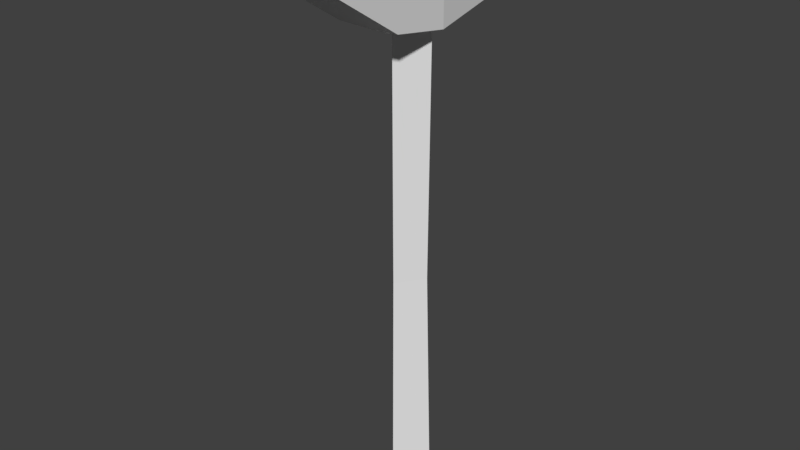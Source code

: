 # Source: hammer-iron.blend  (saved by Blender 2.79.0; exported with 4.5.12 LTS)
import bpy
from mathutils import Matrix  # noqa: F401  (used for matrix-valued properties, if any)

bpy.ops.wm.read_factory_settings(use_empty=True)
scene = bpy.context.scene
scene.name = 'Scene'

# ---- collections
col_collection_1 = bpy.data.collections.new('Collection 1'); scene.collection.children.link(col_collection_1)

# ---- materials (node trees are filled in below, after node groups)
mat_none = bpy.data.materials.new('None')
mat_none.alpha_threshold = 0.0
mat_none.use_transparent_shadow = False
mat_none.specular_color = (0.8, 0.8, 0.8)
mat_none.roughness = 0.5
mat_none.specular_intensity = 1.0

# ---- material node trees

# ---- world
world_world = bpy.data.worlds.new('World'); scene.world = world_world
world_world.color = (0.05088, 0.05088, 0.05088)
world_world.use_sun_shadow = False
world_world.sun_shadow_jitter_overblur = 0.0
world_world.cycles.sampling_method = 'MANUAL'

# ---- meshes
me_cube_cube_001 = bpy.data.meshes.new('Cube_Cube.001')
me_cube_cube_001.from_pydata([(0.02472, 0.4169, -0.05726), (-0.02472, 0.4169, -0.05726), (0.01944, 0.3843, -0.05726), (0.01812, 0.0, -0.0001474), (0.01421, 0.1841, 0.001201), (0.02472, 0.3754, 0.000646), (0.0, 0.0, -0.02239), (0.0, 0.1841, -0.01742), (0.01944, 0.4496, -0.05726), (-0.01944, 0.4496, -0.05726), (2.517e-19, 0.3792, -0.06474), (0.0, 0.1841, 0.02297), (0.0, 0.0, 0.02422), (0.02472, 0.4169, 0.1005), (-0.02472, 0.4169, 0.1005), (-0.02472, 0.383, 0.04714), (-0.02472, 0.4508, 0.04714), (0.02472, 0.4508, 0.04714), (5.225e-18, 0.4546, -0.06474), (-0.01812, 0.0, -0.0001474), (-0.01421, 0.1841, 0.001201), (2.739e-18, 0.4169, -0.06961), (-0.01944, 0.3843, -0.05726), (0.02472, 0.4584, 0.000646), (-0.02472, 0.3754, 0.000646), (5.477e-18, 0.4584, -0.02462), (0.0, 0.3754, 0.03151), (5.477e-18, 0.4584, 0.03151), (-0.02472, 0.4584, 0.000646), (-0.02472, 0.4169, 0.000646), (0.0, 0.3754, -0.02462), (0.02472, 0.383, 0.04714), (0.02472, 0.4169, 0.000646), (0.01551, 0.3755, 0.000869), (0.0, 0.3755, 0.02345), (0.0, 0.3755, -0.01772), (-0.01551, 0.3755, 0.000869)], [], [(30, 24, 22, 10), (21, 1, 9, 18), (11, 12, 3, 4), (12, 19, 6, 3), (29, 28, 9, 1), (36, 24, 30, 35), (0, 21, 18, 8), (2, 10, 21, 0), (24, 29, 1, 22), (28, 25, 18, 9), (10, 22, 1, 21), (35, 33, 4, 7), (6, 19, 20, 7), (4, 3, 6, 7), (29, 24, 15, 14), (19, 12, 11, 20), (33, 34, 11, 4), (25, 23, 8, 18), (28, 29, 14, 16), (28, 27, 23, 25), (5, 30, 10, 2), (32, 23, 17, 13), (23, 32, 0, 8), (16, 14, 13, 17), (5, 32, 13, 31), (32, 5, 2, 0), (34, 26, 24, 36), (11, 34, 36, 20), (5, 26, 34, 33), (30, 5, 33, 35), (20, 36, 35, 7), (23, 27, 28, 16, 17), (31, 13, 14, 15), (24, 26, 5, 31, 15)])
_uv = me_cube_cube_001.uv_layers.new(name='UVMap')
_uv.uv.foreach_set('vector', [0.092, 0.9687, 0.092, 0.9687, 0.092, 0.9687, 0.092, 0.9687, 0.2168, 0.9661, 0.2168, 0.9661, 0.2168, 0.9661, 0.2168, 0.9661, 0.03617, 0.655, 0.03617, 0.655, 0.03617, 0.655, 0.03617, 0.655, 0.03617, 0.655, 0.03617, 0.655, 0.03617, 0.655, 0.03617, 0.655, 0.092, 0.9687, 0.092, 0.9687, 0.092, 0.9687, 0.092, 0.9687, 0.03114, 0.9648, 0.03114, 0.9648, 0.03114, 0.9648, 0.03114, 0.9648, 0.2168, 0.9661, 0.2168, 0.9661, 0.2168, 0.9661, 0.2168, 0.9661, 0.2168, 0.9661, 0.2168, 0.9661, 0.2168, 0.9661, 0.2168, 0.9661, 0.092, 0.9687, 0.092, 0.9687, 0.092, 0.9687, 0.092, 0.9687, 0.092, 0.9687, 0.092, 0.9687, 0.092, 0.9687, 0.092, 0.9687, 0.2168, 0.9661, 0.2168, 0.9661, 0.2168, 0.9661, 0.2168, 0.9661, 0.03617, 0.655, 0.03617, 0.655, 0.03617, 0.655, 0.03617, 0.655, 0.03617, 0.655, 0.03617, 0.655, 0.03617, 0.655, 0.03617, 0.655, 0.03617, 0.655, 0.03617, 0.655, 0.03617, 0.655, 0.03617, 0.655, 0.092, 0.9687, 0.092, 0.9687, 0.092, 0.9687, 0.092, 0.9687, 0.03617, 0.655, 0.03617, 0.655, 0.03617, 0.655, 0.03617, 0.655, 0.03617, 0.655, 0.03617, 0.655, 0.03617, 0.655, 0.03617, 0.655, 0.092, 0.9687, 0.092, 0.9687, 0.092, 0.9687, 0.092, 0.9687, 0.092, 0.9687, 0.092, 0.9687, 0.092, 0.9687, 0.092, 0.9687, 0.02447, 0.6523, 0.02447, 0.6523, 0.02447, 0.6523, 0.02447, 0.6523, 0.092, 0.9687, 0.092, 0.9687, 0.092, 0.9687, 0.092, 0.9687, 0.092, 0.9687, 0.092, 0.9687, 0.092, 0.9687, 0.092, 0.9687, 0.092, 0.9687, 0.092, 0.9687, 0.092, 0.9687, 0.092, 0.9687, 0.092, 0.9687, 0.092, 0.9687, 0.092, 0.9687, 0.092, 0.9687, 0.092, 0.9687, 0.092, 0.9687, 0.092, 0.9687, 0.092, 0.9687, 0.092, 0.9687, 0.092, 0.9687, 0.092, 0.9687, 0.092, 0.9687, 0.03092, 0.9668, 0.03092, 0.9668, 0.03092, 0.9668, 0.03092, 0.9668, 0.03617, 0.655, 0.03617, 0.655, 0.03617, 0.655, 0.03617, 0.655, 0.03092, 0.9668, 0.03092, 0.9668, 0.03092, 0.9668, 0.03092, 0.9668, 0.03114, 0.9648, 0.03114, 0.9648, 0.03114, 0.9648, 0.03114, 0.9648, 0.03617, 0.655, 0.03617, 0.655, 0.03617, 0.655, 0.03617, 0.655, 0.092, 0.9687, 0.092, 0.9687, 0.092, 0.9687, 0.092, 0.9687, 0.092, 0.9687, 0.092, 0.9687, 0.092, 0.9687, 0.092, 0.9687, 0.092, 0.9687, 0.092, 0.9687, 0.092, 0.9687, 0.092, 0.9687, 0.092, 0.9687, 0.092, 0.9687])
me_cube_cube_001.materials.append(mat_none)
me_cube_cube_001.use_remesh_preserve_volume = False
me_cube_cube_001.use_remesh_preserve_attributes = False
me_cube_cube_001.use_mirror_vertex_groups = False
me_cube_cube_001.update()
me_cube_cube_001.normals_split_custom_set([tuple(v) for v in zip(*[iter([-0.2121, -0.9676, -0.1367, -0.2121, -0.9676, -0.1367, -0.2121, -0.9676, -0.1367, -0.2121, -0.9676, -0.1367, -0.4169, 0.0938, -0.9041, -0.4169, 0.0938, -0.9041, -0.4169, 0.0938, -0.9041, -0.4169, 0.0938, -0.9041, 0.8189, 0.008537, 0.5738, 0.8189, 0.008537, 0.5738, 0.8189, 0.008537, 0.5738, 0.8189, 0.008537, 0.5738, 0.0, -1.0, 0.0, 0.0, -1.0, 0.0, 0.0, -1.0, 0.0, 0.0, -1.0, 0.0, -0.9962, 0.07097, -0.05088, -0.9962, 0.07097, -0.05088, -0.9962, 0.07097, -0.05088, -0.9962, 0.07097, -0.05088, 0.008816, -0.9999, 0.008088, 0.008816, -0.9999, 0.008088, 0.008816, -0.9999, 0.008088, 0.008816, -0.9999, 0.008088, 0.4169, 0.0938, -0.9041, 0.4169, 0.0938, -0.9041, 0.4169, 0.0938, -0.9041, 0.4169, 0.0938, -0.9041, 0.4169, -0.0938, -0.9041, 0.4169, -0.0938, -0.9041, 0.4169, -0.0938, -0.9041, 0.4169, -0.0938, -0.9041, -0.9962, -0.07097, -0.05088, -0.9962, -0.07097, -0.05088, -0.9962, -0.07097, -0.05088, -0.9962, -0.07097, -0.05088, -0.2121, 0.9676, -0.1367, -0.2121, 0.9676, -0.1367, -0.2121, 0.9676, -0.1367, -0.2121, 0.9676, -0.1367, -0.4169, -0.0938, -0.9041, -0.4169, -0.0938, -0.9041, -0.4169, -0.0938, -0.9041, -0.4169, -0.0938, -0.9041, 0.7813, -0.003677, -0.6242, 0.7813, -0.003677, -0.6242, 0.7813, -0.003677, -0.6242, 0.7813, -0.003677, -0.6242, -0.7841, 0.01896, -0.6203, -0.7841, 0.01896, -0.6203, -0.7841, 0.01896, -0.6203, -0.7841, 0.01896, -0.6203, 0.7841, 0.01896, -0.6203, 0.7841, 0.01896, -0.6203, 0.7841, 0.01896, -0.6203, 0.7841, 0.01896, -0.6203, -1.0, 0.0, 0.0, -1.0, 0.0, 0.0, -1.0, 0.0, 0.0, -1.0, 0.0, 0.0, -0.8189, 0.008537, 0.5738, -0.8189, 0.008537, 0.5738, -0.8189, 0.008537, 0.5738, -0.8189, 0.008537, 0.5738, 0.8307, -0.003042, 0.5568, 0.8307, -0.003042, 0.5568, 0.8307, -0.003042, 0.5568, 0.8307, -0.003042, 0.5568, 0.2121, 0.9676, -0.1367, 0.2121, 0.9676, -0.1367, 0.2121, 0.9676, -0.1367, 0.2121, 0.9676, -0.1367, -1.0, 0.0, 0.0, -1.0, 0.0, 0.0, -1.0, 0.0, 0.0, -1.0, 0.0, 0.0, 0.0, 1.0, 0.0, 0.0, 1.0, 0.0, 0.0, 1.0, 0.0, 0.0, 1.0, 0.0, 0.2121, -0.9676, -0.1367, 0.2121, -0.9676, -0.1367, 0.2121, -0.9676, -0.1367, 0.2121, -0.9676, -0.1367, 1.0, 0.0, 0.0, 1.0, 0.0, 0.0, 1.0, 0.0, 0.0, 1.0, 0.0, 0.0, 0.9962, 0.07097, -0.05088, 0.9962, 0.07097, -0.05088, 0.9962, 0.07097, -0.05088, 0.9962, 0.07097, -0.05088, 0.0, 0.8439, 0.5364, 0.0, 0.8439, 0.5364, 0.0, 0.8439, 0.5364, 0.0, 0.8439, 0.5364, 1.0, 0.0, 0.0, 1.0, 0.0, 0.0, 1.0, 0.0, 0.0, 1.0, 0.0, 0.0, 0.9962, -0.07097, -0.05088, 0.9962, -0.07097, -0.05088, 0.9962, -0.07097, -0.05088, 0.9962, -0.07097, -0.05088, 0.009188, -0.9999, -0.006917, 0.009188, -0.9999, -0.006917, 0.009188, -0.9999, -0.006917, 0.009188, -0.9999, -0.006917, -0.8307, -0.003042, 0.5568, -0.8307, -0.003042, 0.5568, -0.8307, -0.003042, 0.5568, -0.8307, -0.003042, 0.5568, -0.009188, -0.9999, -0.006917, -0.009188, -0.9999, -0.006917, -0.009188, -0.9999, -0.006917, -0.009188, -0.9999, -0.006917, -0.008816, -0.9999, 0.008091, -0.008816, -0.9999, 0.008091, -0.008816, -0.9999, 0.008091, -0.008816, -0.9999, 0.008091, -0.7813, -0.003677, -0.6242, -0.7813, -0.003677, -0.6242, -0.7813, -0.003677, -0.6242, -0.7813, -0.003677, -0.6242, 0.0, 0.9713, 0.2378, 0.0, 0.9713, 0.2378, 0.0, 0.9713, 0.2378, 0.0, 0.9713, 0.2378, 0.0, 0.9713, 0.2378, 0.0, -0.8439, 0.5364, 0.0, -0.8439, 0.5364, 0.0, -0.8439, 0.5364, 0.0, -0.8439, 0.5364, 0.0, -0.9713, 0.2378, 0.0, -0.9713, 0.2378, 0.0, -0.9713, 0.2378, 0.0, -0.9713, 0.2378, 0.0, -0.9713, 0.2378])] * 3)])

# ---- objects
ob_cube_cube_001 = bpy.data.objects.new('Cube_Cube.001', me_cube_cube_001)

# ---- transforms, parenting, visibility, modifiers, constraints
ob_cube_cube_001.location = (0.0, 0.0, 0.0)
ob_cube_cube_001.rotation_euler = (1.571, -0.0, 0.0)
ob_cube_cube_001.lineart.crease_threshold = 0.0

# ---- collection membership
col_collection_1.objects.link(ob_cube_cube_001)

# ---- scene / render settings (as saved in the file)
scene.frame_start = 1; scene.frame_end = 250; scene.frame_set(1)
scene.render.engine = 'BLENDER_EEVEE_NEXT'
scene.render.resolution_percentage = 50
scene.render.dither_intensity = 0.0
scene.cycles.use_denoising = False
scene.cycles.samples = 128
scene.cycles.sampling_pattern = 'TABULATED_SOBOL'
scene.cycles.use_adaptive_sampling = False
scene.cycles.use_light_tree = False
scene.cycles.blur_glossy = 0.0
scene.cycles.sample_clamp_indirect = 0.0
scene.view_settings.view_transform = 'Standard'
bpy.context.view_layer.update()

# ---- added for rendering (the .blend has no active camera and no usable light): camera, sun
cam_auto = bpy.data.cameras.new('AutoCamera')
cam_auto.lens = 50.0
cam_auto.sensor_width = 36.0
cam_auto.clip_end = 1000.0
ob_auto_camera = bpy.data.objects.new('AutoCamera', cam_auto)
scene.collection.objects.link(ob_auto_camera)
ob_auto_camera.location = (0.454709, -0.561091, 0.59298)
ob_auto_camera.rotation_euler = (1.09748, -7.21219e-08, 0.694738)
scene.camera = ob_auto_camera
light_auto_sun = bpy.data.lights.new('AutoSun', 'SUN')
light_auto_sun.energy = 3.0
light_auto_sun.angle = 0.0523599
ob_auto_sun = bpy.data.objects.new('AutoSun', light_auto_sun)
scene.collection.objects.link(ob_auto_sun)
ob_auto_sun.rotation_euler = (0.872665, 0.174533, 0.523599)
bpy.context.view_layer.update()
